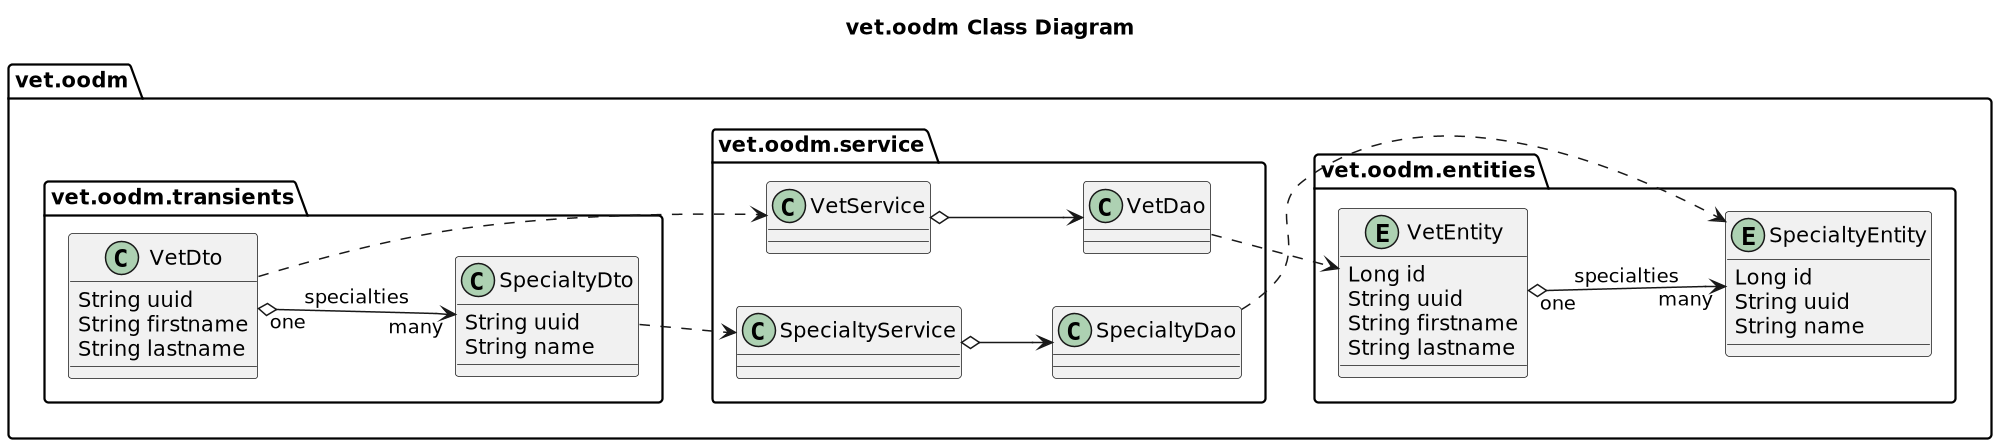

The diagram above was rendered by PlantUML. Its source (embedded in the PNG):
@startuml
'https://plantuml.com/class-diagram

title vet.oodm Class Diagram

left to right direction
'top to bottom direction

scale 2000 width

package vet.oodm {

    package vet.oodm.entities {

        entity VetEntity {
            Long id
            String uuid
            String firstname
            String lastname
        }

        entity SpecialtyEntity {
            Long id
            String uuid
            String name
        }

        VetEntity "one" o--> "many" SpecialtyEntity: specialties
    }

    package vet.oodm.service {

        class VetService {

        }

        class VetDao {

        }

        class SpecialtyService {

        }

        class SpecialtyDao {

        }

        VetService o--> VetDao
        SpecialtyService o--> SpecialtyDao

        VetDao ..> VetEntity
        SpecialtyDao ..> SpecialtyEntity
    }

    package vet.oodm.transients {

        class VetDto {
            String uuid
            String firstname
            String lastname
        }

        class SpecialtyDto {
            String uuid
            String name
        }

        VetDto "one" o--> "many" SpecialtyDto: specialties

        VetDto ..> VetService
        SpecialtyDto ..> SpecialtyService
    }
}

@enduml